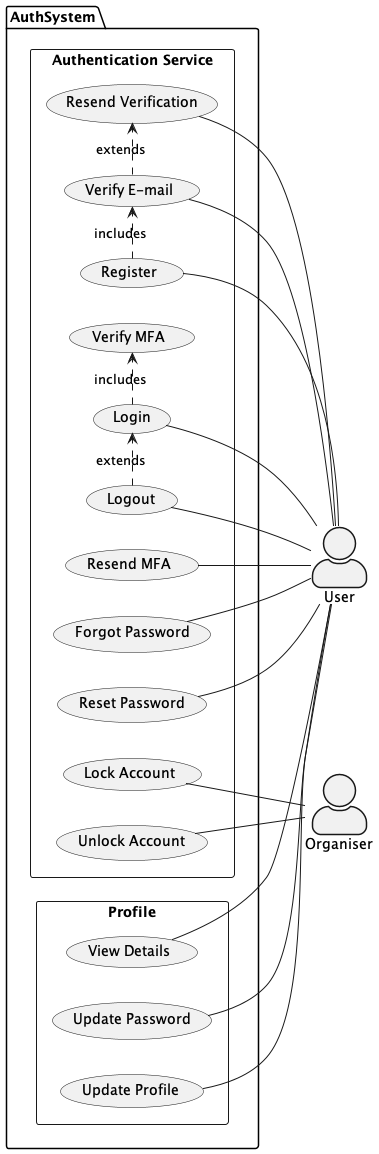

The diagram above was rendered by PlantUML. Its source (embedded in the PNG):
@startuml

skinparam actorStyle awesome

actor User as "User"
actor Organiser as "Organiser"

package AuthSystem {

    left to right direction

    rectangle "Authentication Service" {

        (Register) as (Register)
        (Logout) as (Logout)
        (Verify E-mail) as (Verify)
        (Resend MFA) as (ResendMFA)
        (Login) as (Login)
        (Lock Account) as (Lock)
        (Unlock Account) as (Unlock)
        (Resend Verification) as (Resend)
        
        (Forgot Password) as (Forgot)
        (Reset Password) as (Reset)
        (Verify MFA) as (MFA)
}

left to right direction
rectangle "Profile" {
    
    (Update Password) as (Update)
    (Update Profile) as (UpdateProfile)
    (View Details) as (View)

    (Update) -- User
    (UpdateProfile) -- User

    (View) -- User
}

        (Register) --  User
        (Login) --  User
        (Logout) -- User
        (Forgot) -- User
        (Reset) -- User
        (Resend) -- User
        (ResendMFA) -- User
        (Verify) -- User

        (Lock) -- Organiser
        (Unlock) -- Organiser

        (Register) .> (Verify) : includes
        (Verify) .> (Resend) : extends
        (Login) .> (MFA) : includes
        (Logout) .> (Login) : extends
}


@enduml